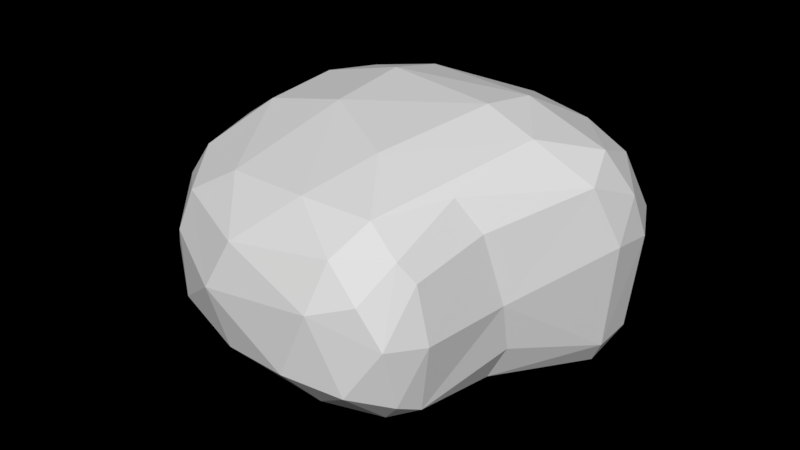 # Source: Roca_S_4.blend  (saved by Blender 2.79.0; exported with 4.5.12 LTS)
import bpy
from mathutils import Matrix  # noqa: F401  (used for matrix-valued properties, if any)

bpy.ops.wm.read_factory_settings(use_empty=True)
scene = bpy.context.scene
scene.name = 'Scene'

# ---- collections
col_collection_1 = bpy.data.collections.new('Collection 1'); scene.collection.children.link(col_collection_1)

# ---- world
world_world = bpy.data.worlds.new('World'); scene.world = world_world
world_world.use_nodes = True; world_world.node_tree.nodes.clear()
_N = world_world.node_tree.nodes; _L = world_world.node_tree.links
n0 = _N.new('ShaderNodeOutputWorld'); n0.name = 'World Output'; n0.location = (300, 300)
n0.is_active_output = True
world_world.color = (0.05088, 0.05088, 0.05088)
world_world.use_sun_shadow = False
world_world.sun_shadow_jitter_overblur = 0.0
world_world.cycles.sampling_method = 'MANUAL'

# ---- meshes
me_cube = bpy.data.meshes.new('Cube')
me_cube.from_pydata([(-0.8328, -1.0, -1.28), (-0.8912, -1.141, 1.014), (-0.6914, 1.0, -1.381), (-1.095, 1.13, 0.6464), (1.171, -1.0, -1.613), (1.336, -0.854, 1.1), (1.167, 1.026, -1.613), (1.244, 1.3, 0.8715), (-0.4634, -1.266, -0.396), (-0.535, 1.209, -0.7618), (1.379, 1.54, -0.7216), (1.449, -1.266, -0.2769), (-1.64, -1.481, 0.3703), (-1.373, 1.304, -0.0161), (1.124, 1.83, 0.1938), (1.123, -1.481, 0.3703), (-0.9863, 0.3333, -1.457), (-0.9228, -0.3333, -1.457), (-1.054, -0.3803, 1.065), (-1.104, 0.3803, 1.066), (1.142, -0.3333, -1.811), (1.142, 0.3333, -1.811), (1.359, 0.3855, 1.291), (1.374, -0.2622, 1.291), (3.286, -0.08704, 0.5976), (2.741, 0.2791, -1.255), (-0.8212, -0.422, -0.579), (-0.7223, 0.422, -0.6004), (2.745, 0.8072, -1.122), (3.083, 0.8348, -0.717), (-1.613, -0.4937, 0.3034), (-1.834, 0.4937, 0.3057), (-0.1667, 1.141, -1.581), (-0.2712, 1.254, 0.9215), (-0.1642, -1.141, -1.581), (-0.1868, -1.052, 1.241), (0.4238, -1.445, -0.4558), (0.186, 1.535, -0.842), (-0.4597, -1.69, 0.3696), (-0.3804, 1.8, 0.1737), (-0.2322, 0.3541, 1.388), (-0.2082, -0.3506, 1.388), (-0.2295, 0.3803, -1.795), (-0.2295, -0.3803, -1.795), (2.401, 1.39, -0.6496), (2.217, 0.9336, -1.429), (2.204, 0.281, -1.601), (2.398, -0.1944, 1.109), (2.37, -0.7413, 0.9421), (2.47, -1.106, -0.2611), (2.232, -0.8942, -1.429), (2.178, 1.647, 0.1503), (2.189, -1.314, 0.3046), (2.28, 1.197, 0.7425), (2.206, -0.3116, -1.601), (2.381, 0.394, 1.109), (3.273, -0.421, 0.5), (3.266, -0.5666, -0.5111), (2.772, -0.6732, -1.122), (3.126, 0.9799, -0.008944), (3.168, -0.7546, 0.1276), (3.291, -0.1094, -0.6001), (3.21, 0.7167, 0.3717), (3.22, -0.1625, 0.2073), (2.748, -0.2053, -1.255), (3.274, 0.2619, 0.5976), (3.361, 0.3481, -0.5892), (3.251, 0.4499, 0.2093)], [], [(31, 19, 3, 13), (39, 33, 7, 14), (4, 20, 54, 50), (38, 35, 1, 12), (43, 20, 4, 34), (41, 18, 1, 35), (34, 36, 8, 0), (15, 11, 49, 52), (32, 37, 10, 6), (16, 27, 9, 2), (36, 38, 12, 8), (23, 5, 48, 47), (37, 39, 14, 10), (27, 31, 13, 9), (8, 12, 30, 26), (26, 30, 31, 27), (22, 23, 47, 55), (10, 14, 51, 44), (0, 8, 26, 17), (17, 26, 27, 16), (21, 6, 45, 46), (7, 22, 55, 53), (33, 3, 19, 40), (40, 19, 18, 41), (32, 6, 21, 42), (42, 21, 20, 43), (6, 10, 44, 45), (5, 15, 52, 48), (12, 1, 18, 30), (30, 18, 19, 31), (16, 42, 43, 17), (2, 32, 42, 16), (22, 40, 41, 23), (7, 33, 40, 22), (9, 13, 39, 37), (11, 15, 38, 36), (2, 9, 37, 32), (4, 11, 36, 34), (23, 41, 35, 5), (17, 43, 34, 0), (15, 5, 35, 38), (13, 3, 33, 39), (55, 47, 24, 65), (47, 48, 56, 24), (53, 55, 65, 62), (52, 49, 57, 60), (48, 52, 60, 56), (46, 45, 28, 25), (54, 46, 25, 64), (44, 51, 59, 29), (51, 53, 62, 59), (14, 7, 53, 51), (11, 4, 50, 49), (20, 21, 46, 54), (63, 24, 56, 60), (64, 61, 57, 58), (61, 63, 60, 57), (29, 59, 67, 66), (66, 67, 63, 61), (28, 29, 66, 25), (25, 66, 61, 64), (59, 62, 65, 67), (67, 65, 24, 63), (49, 50, 58, 57), (50, 54, 64, 58), (45, 44, 29, 28)])
me_cube.use_remesh_preserve_volume = False
me_cube.use_remesh_preserve_attributes = False
me_cube.use_mirror_vertex_groups = False
me_cube.update()

# ---- objects
ob_roca_s = bpy.data.objects.new('Roca_S', me_cube)

# ---- transforms, parenting, visibility, modifiers, constraints
ob_roca_s.location = (0.0, 0.0, 0.0)
ob_roca_s.rotation_euler = (1.571, 0.0, 3.142)
ob_roca_s.scale = (0.3987, 0.3987, 0.6271)
ob_roca_s.lineart.crease_threshold = 0.0
_m = ob_roca_s.modifiers.new('Subsurf', 'SUBSURF')
_m.uv_smooth = 'PRESERVE_CORNERS'
_m.quality = 2
_m.show_only_control_edges = False
_m = ob_roca_s.modifiers.new('Decimate', 'DECIMATE')
_m.ratio = 0.0913

# ---- collection membership
col_collection_1.objects.link(ob_roca_s)

# ---- scene / render settings (as saved in the file)
scene.frame_start = 1; scene.frame_end = 250; scene.frame_set(1)
scene.render.engine = 'CYCLES'
scene.render.resolution_percentage = 50
scene.render.dither_intensity = 0.0
scene.cycles.use_denoising = False
scene.cycles.samples = 128
scene.cycles.sampling_pattern = 'TABULATED_SOBOL'
scene.cycles.use_adaptive_sampling = False
scene.cycles.use_light_tree = False
scene.cycles.blur_glossy = 0.0
scene.cycles.sample_clamp_indirect = 0.0
scene.view_settings.view_transform = 'Standard'
bpy.context.view_layer.update()

# ---- added for rendering (the .blend has no active camera and no usable light): camera, sun
cam_auto = bpy.data.cameras.new('AutoCamera')
cam_auto.lens = 50.0
cam_auto.sensor_width = 36.0
cam_auto.clip_end = 1000.0
ob_auto_camera = bpy.data.objects.new('AutoCamera', cam_auto)
scene.collection.objects.link(ob_auto_camera)
ob_auto_camera.location = (2.45391, -3.53187, 2.27226)
ob_auto_camera.rotation_euler = (1.09748, -7.21219e-08, 0.694738)
scene.camera = ob_auto_camera
light_auto_sun = bpy.data.lights.new('AutoSun', 'SUN')
light_auto_sun.energy = 3.0
light_auto_sun.angle = 0.0523599
ob_auto_sun = bpy.data.objects.new('AutoSun', light_auto_sun)
scene.collection.objects.link(ob_auto_sun)
ob_auto_sun.rotation_euler = (0.872665, 0.174533, 0.523599)
bpy.context.view_layer.update()
